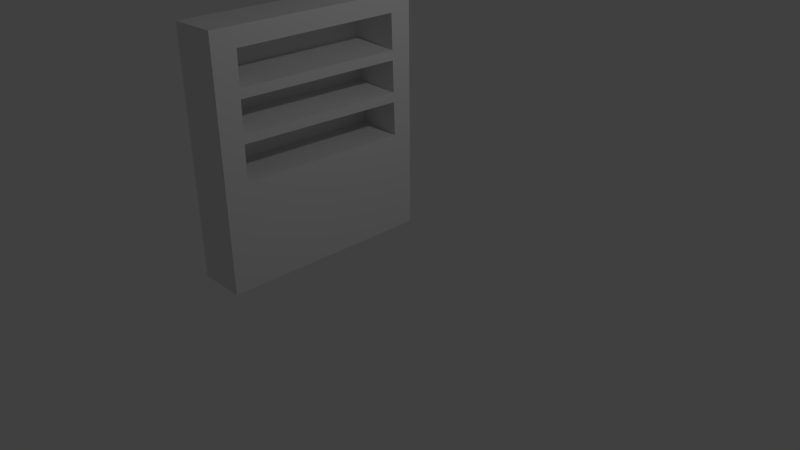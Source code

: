 # Source: BarCabinent.blend  (saved by Blender 2.72.0; exported with 4.5.12 LTS)
import bpy
from mathutils import Matrix  # noqa: F401  (used for matrix-valued properties, if any)

bpy.ops.wm.read_factory_settings(use_empty=True)
scene = bpy.context.scene
scene.name = 'Scene'

# ---- collections
col_collection_1 = bpy.data.collections.new('Collection 1'); scene.collection.children.link(col_collection_1)

# ---- materials (node trees are filled in below, after node groups)
mat_material = bpy.data.materials.new('Material')
mat_material.alpha_threshold = 0.0
mat_material.use_transparent_shadow = False
mat_material.roughness = 0.5
mat_material.line_color = (0.0, 0.0, 0.0, 1.0)

# ---- material node trees

# ---- world
world_world = bpy.data.worlds.new('World'); scene.world = world_world
world_world.color = (0.05088, 0.05088, 0.05088)
world_world.use_sun_shadow = False
world_world.sun_shadow_jitter_overblur = 0.0
world_world.cycles.sampling_method = 'MANUAL'
world_world.cycles.sample_map_resolution = 256

# ---- cameras
cam_camera = bpy.data.cameras.new('Camera')
cam_camera.clip_end = 100.0
cam_camera.lens = 35.0
cam_camera.sensor_width = 32.0
cam_camera.sensor_height = 18.0
cam_camera.ortho_scale = 7.314
cam_camera.dof.focus_distance = 0.0
cam_camera.dof.aperture_fstop = 128.0

# ---- lights
light_lamp = bpy.data.lights.new('Lamp', 'POINT')
light_lamp.transmission_factor = 0.0
light_lamp.cutoff_distance = 30.0
light_lamp.energy = 100.0
light_lamp.shadow_buffer_clip_start = 1.001
light_lamp.shadow_soft_size = 0.1
light_lamp.shadow_maximum_resolution = 0.006
light_lamp.use_absolute_resolution = True
light_lamp.cycles.use_multiple_importance_sampling = False

# ---- meshes
me_cube = bpy.data.meshes.new('Cube')
me_cube.from_pydata([(-0.3615, 1.0, -1.0), (-0.3615, -1.848, -1.0), (-1.0, -1.848, -1.0), (-1.0, 1.0, -1.0), (-0.3615, 1.0, 2.148), (-0.3615, -1.848, 2.148), (-1.0, -1.848, 2.148), (-1.0, 1.0, 2.148), (-0.3615, -1.56, -1.0), (-0.3615, -1.525, 2.148), (-0.3615, 0.75, -1.0), (-0.3615, 0.7011, 2.148), (-0.3615, -1.527, 1.906), (-0.3615, 0.7047, 1.912), (-0.3615, -1.534, 1.468), (-0.3615, 0.7136, 1.449), (-0.3615, -1.535, 1.341), (-0.3615, 0.7156, 1.321), (-0.3615, -1.541, 0.9277), (-0.3615, 0.7241, 0.9018), (-0.9927, -1.474, 1.941), (-0.9927, -1.484, 1.514), (-0.9927, 0.6851, 1.943), (-0.9927, 0.6943, 1.505), (-0.9825, -1.458, 1.322), (-0.9825, -1.468, 0.9956), (-0.9825, 0.7013, 1.295), (-0.9825, 0.7042, 0.9451), (-0.3615, 0.7261, 0.7745), (-0.3615, -1.542, 0.8196), (-0.3615, 0.7352, 0.329), (-0.3615, -1.548, 0.3559), (-0.9894, -1.465, 0.8159), (-0.9894, -1.468, 0.3631), (-0.9894, 0.7587, 0.7698), (-0.9894, 0.7738, 0.3432)], [], [(0, 10, 8, 1, 2, 3), (4, 7, 6, 5, 9, 11), (13, 12, 20, 22), (1, 5, 6, 2), (2, 6, 7, 3), (4, 0, 3, 7), (13, 11, 9, 12), (0, 4, 11, 13, 15, 17, 19, 28, 30, 10), (28, 29, 32, 34), (15, 23, 21, 14), (17, 15, 14, 16), (17, 16, 24, 26), (19, 27, 25, 18), (19, 17, 26, 27), (23, 22, 20, 21), (21, 20, 12, 14), (28, 19, 18, 29), (27, 26, 24, 25), (25, 24, 16, 18), (15, 13, 22, 23), (8, 31, 29, 18, 16, 14, 12, 9, 5, 1), (30, 35, 33, 31), (35, 34, 32, 33), (33, 32, 29, 31), (10, 30, 31, 8), (30, 28, 34, 35)])
me_cube.materials.append(mat_material)
me_cube.use_remesh_preserve_volume = False
me_cube.use_remesh_preserve_attributes = False
me_cube.use_mirror_vertex_groups = False
me_cube.update()

# ---- objects
ob_cube = bpy.data.objects.new('Cube', me_cube)
ob_lamp = bpy.data.objects.new('Lamp', light_lamp)
ob_camera = bpy.data.objects.new('Camera', cam_camera)

# ---- transforms, parenting, visibility, modifiers, constraints
ob_cube.location = (0.0, 0.0, 1.007)
ob_cube.lock_rotations_4d = False
ob_cube.empty_display_type = 'ARROWS'
ob_cube.lineart.crease_threshold = 0.0
ob_lamp.location = (4.076, 1.005, 5.904)
ob_lamp.rotation_euler = (0.6503, 0.05522, 1.866)
ob_lamp.lock_rotations_4d = False
ob_lamp.empty_display_type = 'ARROWS'
ob_lamp.color = (0.0, 0.0, 0.0, 0.0)
ob_lamp.lineart.crease_threshold = 0.0
ob_camera.location = (7.481, -6.508, 5.344)
ob_camera.rotation_euler = (1.109, 0.01082, 0.8149)
ob_camera.lock_rotations_4d = False
ob_camera.empty_display_type = 'ARROWS'
ob_camera.color = (0.0, 0.0, 0.0, 0.0)
ob_camera.display_type = 'WIRE'
ob_camera.lineart.crease_threshold = 0.0

# ---- collection membership
col_collection_1.objects.link(ob_cube)
col_collection_1.objects.link(ob_lamp)
col_collection_1.objects.link(ob_camera)

# ---- scene / render settings (as saved in the file)
scene.camera = ob_camera
scene.frame_start = 1; scene.frame_end = 250; scene.frame_set(0)
scene.render.engine = 'BLENDER_EEVEE_NEXT'
scene.render.resolution_percentage = 50
scene.render.dither_intensity = 0.0
scene.cycles.use_denoising = False
scene.cycles.samples = 10
scene.cycles.sampling_pattern = 'TABULATED_SOBOL'
scene.cycles.light_sampling_threshold = 0.0
scene.cycles.use_adaptive_sampling = False
scene.cycles.use_light_tree = False
scene.cycles.blur_glossy = 0.0
scene.cycles.pixel_filter_type = 'GAUSSIAN'
scene.cycles.sample_clamp_indirect = 0.0
scene.view_settings.view_transform = 'Standard'
bpy.context.view_layer.update()
